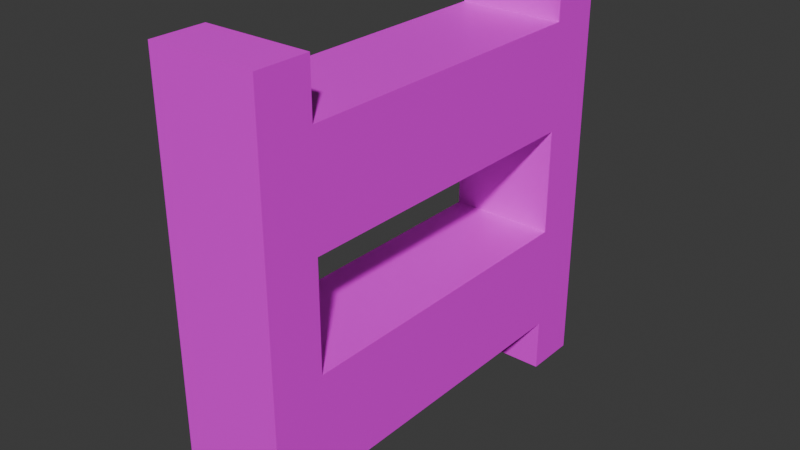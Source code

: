 # Source: ladder.blend  (saved by Blender 4.5.87; exported with 4.5.12 LTS)
import bpy
from mathutils import Matrix  # noqa: F401  (used for matrix-valued properties, if any)

bpy.ops.wm.read_factory_settings(use_empty=True)
scene = bpy.context.scene
scene.name = 'Scene'

# ---- collections
col_collection = bpy.data.collections.new('Collection'); scene.collection.children.link(col_collection)

# ---- images (referenced by path relative to the original .blend; pixels are not part of the script)
import os
ASSET_DIR = os.environ.get("B2B_ASSET_DIR", "")  # directory of the original .blend (textures are referenced by path, not embedded)
HERE = os.path.dirname(os.path.abspath(__file__))  # packed textures are extracted next to this script under _unpacked/

def load_image(name, relpath, width, height, colorspace="sRGB"):
    """Load a texture the original file referenced (path relative to the .blend, or extracted next to this script)."""
    p = next((c for c in (os.path.join(HERE, relpath), os.path.join(ASSET_DIR, relpath)) if relpath and os.path.exists(c)), "")
    if p:
        img = bpy.data.images.load(p, check_existing=True)
        img.name = name
    else:  # same state as the original file: an image datablock whose file is absent (Cycles renders it pink)
        img = bpy.data.images.new(name, width, height)
        img.source = "FILE"
        img.filepath = "//" + (relpath or name)
    img.colorspace_settings.name = colorspace
    return img
img_object_atlas_0_png = load_image('object_atlas_0.png', 'object_atlas_0.png', 1024, 1024, 'sRGB')

# ---- materials (node trees are filled in below, after node groups)
mat_texture = bpy.data.materials.new('texture')

# ---- material node trees
mat_texture.use_nodes = True; mat_texture.node_tree.nodes.clear()
_N = mat_texture.node_tree.nodes; _L = mat_texture.node_tree.links
n0 = _N.new('ShaderNodeBsdfPrincipled'); n0.name = 'Principled BSDF'; n0.location = (-200, 100)
n1 = _N.new('ShaderNodeOutputMaterial'); n1.name = 'Material Output'; n1.location = (200, 100)
n2 = _N.new('ShaderNodeTexImage'); n2.name = 'Image Texture'; n2.location = (-490, 60)
n2.image = img_object_atlas_0_png
_L.new(n0.outputs[0], n1.inputs[0])
_L.new(n2.outputs[0], n0.inputs[0])
n1.is_active_output = True

# ---- world
world_world = bpy.data.worlds.new('World'); scene.world = world_world
world_world.use_nodes = True; world_world.node_tree.nodes.clear()
_N = world_world.node_tree.nodes; _L = world_world.node_tree.links
n0 = _N.new('ShaderNodeOutputWorld'); n0.name = 'World Output'; n0.location = (200, 100)
n1 = _N.new('ShaderNodeBackground'); n1.name = 'Background'; n1.location = (-200, 100)
n1.inputs[0].default_value = (0.05088, 0.05088, 0.05088, 1.0)
_L.new(n1.outputs[0], n0.inputs[0])
n0.is_active_output = True
world_world.color = (0.05088, 0.05088, 0.05088)
world_world.sun_shadow_jitter_overblur = 0.0

# ---- meshes
me_cube = bpy.data.meshes.new('Cube')
me_cube.from_pydata([(-0.125, 0.375, 0.125), (0.125, 0.375, 0.375), (0.125, 0.375, 0.125), (0.125, -0.375, 0.375), (0.125, -0.375, 0.125), (0.125, -0.375, -0.125), (0.125, -0.375, -0.375), (-0.125, -0.375, 0.375), (-0.125, -0.375, 0.125), (-0.125, -0.375, -0.125), (-0.125, -0.375, -0.375), (-0.125, 0.375, 0.375), (0.125, 0.375, -0.125), (0.125, 0.375, -0.375), (-0.125, 0.375, -0.125), (-0.125, 0.375, -0.375), (0.125, -0.375, -0.5), (-0.125, -0.375, -0.5), (0.125, -0.5, -0.5), (-0.125, -0.5, -0.5), (0.125, -0.375, 0.5), (-0.125, -0.375, 0.5), (0.125, -0.5, 0.5), (-0.125, -0.5, 0.5), (0.125, 0.375, 0.5), (-0.125, 0.375, 0.5), (0.125, 0.5, 0.5), (-0.125, 0.5, 0.5), (-0.125, 0.375, -0.5), (0.125, 0.375, -0.5), (-0.125, 0.5, -0.5), (0.125, 0.5, -0.5), (0.125, 0.375, 0.25), (0.125, -0.375, 0.25), (-0.125, -0.375, 0.25), (-0.125, 0.375, 0.25), (0.125, -0.375, -0.25), (-0.125, -0.375, -0.25), (0.125, 0.375, -0.25), (-0.125, 0.375, -0.25), (0.0, -0.375, -0.125), (0.0, 0.375, -0.375), (0.0, 0.375, -0.125), (0.0, -0.375, -0.25), (0.0, 0.375, -0.25), (0.0, -0.375, 0.125), (0.0, -0.375, 0.375), (0.0, 0.375, 0.125), (0.0, -0.375, 0.25), (0.0, 0.375, 0.25), (0.0, 0.375, 0.375), (0.0, -0.375, -0.375), (0.0, -0.375, -0.5), (0.0, -0.5, -0.5), (0.0, -0.375, 0.5), (0.0, -0.5, 0.5), (0.0, 0.375, 0.5), (0.0, 0.5, 0.5), (0.0, 0.375, -0.5), (0.0, 0.5, -0.5)], [(17, 10), (6, 16), (24, 1), (11, 25), (43, 51)], [(40, 5, 12, 42), (45, 47, 2, 4), (37, 39, 15, 10), (33, 4, 2, 32), (34, 35, 0, 8), (49, 32, 2, 47), (48, 45, 4, 33), (44, 39, 14, 42), (36, 38, 12, 5), (52, 54, 20, 16), (54, 55, 22, 20), (16, 20, 22, 18), (53, 55, 23, 19), (19, 23, 21, 17), (52, 53, 19, 17), (26, 24, 29, 31), (58, 28, 30, 59), (56, 25, 28, 58), (25, 27, 30, 28), (57, 26, 31, 59), (56, 24, 26, 57), (7, 11, 35, 34), (3, 33, 32, 1), (40, 43, 36, 5), (6, 13, 38, 36), (41, 15, 39, 44), (9, 14, 39, 37), (13, 41, 44, 38), (9, 37, 43, 40), (38, 44, 42, 12), (9, 40, 42, 14), (7, 34, 48, 46), (34, 8, 45, 48), (35, 49, 47, 0), (8, 0, 47, 45), (32, 49, 50, 1), (49, 35, 11, 50), (46, 50, 11, 7), (1, 50, 46, 3), (6, 51, 41, 13), (41, 51, 10, 15), (16, 18, 53, 52), (18, 22, 55, 53), (21, 23, 55, 54), (17, 21, 54, 52), (25, 56, 57, 27), (27, 57, 59, 30), (24, 56, 58, 29), (29, 58, 59, 31)])
_uv = me_cube.uv_layers.new(name='UVMap')
_uv.uv.foreach_set('vector', [0.007812, 0.9297, 0.007812, 0.9219, 0.05469, 0.9219, 0.05469, 0.9297, 0.007812, 0.9297, 0.05469, 0.9297, 0.05469, 0.9375, 0.007812, 0.9375, 0.05469, 0.9297, 0.007812, 0.9297, 0.007812, 0.9219, 0.05469, 0.9219, 0.007812, 0.9297, 0.007812, 0.9219, 0.05469, 0.9219, 0.05469, 0.9297, 0.05469, 0.9297, 0.007812, 0.9297, 0.007812, 0.9219, 0.05469, 0.9219, 0.4375, 0.5625, 0.4375, 0.5, 0.5, 0.5, 0.5, 0.5625, 0.4375, 0.6875, 0.5, 0.6875, 0.5, 0.75, 0.4375, 0.75, 0.4375, 0.8125, 0.4375, 0.875, 0.375, 0.875, 0.375, 0.8125, 0.007812, 0.9297, 0.05469, 0.9297, 0.05469, 0.9375, 0.007812, 0.9375, 0.008395, 0.9375, 0.008395, 1.0, -0.000583, 1.0, -0.000583, 0.9375, 0.0625, 0.9219, 0.04688, 0.9219, 0.04688, 0.9062, 0.0625, 0.9062, 0.008395, 0.9375, 0.008395, 1.0, -0.000583, 1.0, -0.000583, 0.9375, 0.008395, 0.9375, 0.008395, 1.0, -0.000583, 1.0, -0.000583, 0.9375, 0.0625, 0.9375, 0.0625, 1.0, 0.05469, 1.0, 0.05469, 0.9375, 0.0625, 0.9219, 0.04688, 0.9219, 0.04688, 0.9062, 0.0625, 0.9062, 0.0625, 1.0, 0.05469, 1.0, 0.05469, 0.9375, 0.0625, 0.9375, 0.0625, 0.9219, 0.04688, 0.9219, 0.04688, 0.9062, 0.0625, 0.9062, 0.007813, 1.0, 4.657e-09, 1.0, -4.657e-09, 0.9375, 0.007812, 0.9375, 0.007813, 1.0, 4.657e-09, 1.0, -4.657e-09, 0.9375, 0.007812, 0.9375, 0.007813, 1.0, 4.657e-09, 1.0, -4.657e-09, 0.9375, 0.007812, 0.9375, 0.0625, 0.9219, 0.04688, 0.9219, 0.04688, 0.9062, 0.0625, 0.9062, 0.05469, 0.9375, 0.007812, 0.9375, 0.007812, 0.9297, 0.05469, 0.9297, 0.007812, 0.9375, 0.007812, 0.9297, 0.05469, 0.9297, 0.05469, 0.9375, 0.875, 0.5625, 0.9375, 0.5625, 0.9375, 0.625, 0.875, 0.625, 0.007812, 0.9219, 0.05469, 0.9219, 0.05469, 0.9297, 0.007812, 0.9297, 0.5, 0.8125, 0.5, 0.875, 0.4375, 0.875, 0.4375, 0.8125, 0.05469, 0.9375, 0.007812, 0.9375, 0.007812, 0.9297, 0.05469, 0.9297, 0.5, 0.75, 0.5, 0.8125, 0.4375, 0.8125, 0.4375, 0.75, 0.875, 0.5, 0.9375, 0.5, 0.9375, 0.5625, 0.875, 0.5625, 0.4375, 0.75, 0.4375, 0.8125, 0.375, 0.8125, 0.375, 0.75, 0.007812, 0.9375, 0.007812, 0.9297, 0.05469, 0.9297, 0.05469, 0.9375, 0.375, 0.625, 0.4375, 0.625, 0.4375, 0.6875, 0.375, 0.6875, 0.4375, 0.625, 0.5, 0.625, 0.5, 0.6875, 0.4375, 0.6875, 0.4375, 0.625, 0.4375, 0.5625, 0.5, 0.5625, 0.5, 0.625, 0.007812, 0.9219, 0.05469, 0.9219, 0.05469, 0.9297, 0.007812, 0.9297, 0.4375, 0.5, 0.4375, 0.5625, 0.375, 0.5625, 0.375, 0.5, 0.4375, 0.5625, 0.4375, 0.625, 0.375, 0.625, 0.375, 0.5625, 0.007812, 0.9297, 0.05469, 0.9297, 0.05469, 0.9375, 0.007812, 0.9375, 0.05469, 0.9219, 0.05469, 0.9297, 0.007812, 0.9297, 0.007812, 0.9219, 0.007812, 0.9375, 0.007812, 0.9297, 0.05469, 0.9297, 0.05469, 0.9375, 0.007812, 0.9297, 0.05469, 0.9297, 0.05469, 0.9375, 0.007812, 0.9375, 0.0625, 0.9219, 0.04688, 0.9219, 0.04688, 0.9062, 0.0625, 0.9062, 0.0625, 0.9375, 0.0625, 1.0, 0.05469, 1.0, 0.05469, 0.9375, 0.0625, 0.9219, 0.04688, 0.9219, 0.04688, 0.9062, 0.0625, 0.9062, 0.0625, 0.9375, 0.0625, 1.0, 0.05469, 1.0, 0.05469, 0.9375, 0.0625, 0.9219, 0.04688, 0.9219, 0.04688, 0.9062, 0.0625, 0.9062, 0.0625, 1.0, 0.05469, 1.0, 0.05469, 0.9375, 0.0625, 0.9375, 0.0625, 1.0, 0.05469, 1.0, 0.05469, 0.9375, 0.0625, 0.9375, 0.0625, 0.9219, 0.04688, 0.9219, 0.04688, 0.9062, 0.0625, 0.9062])
me_cube.materials.append(mat_texture)
me_cube.update()

# ---- objects
ob_empty = bpy.data.objects.new('Empty', None)
ob_cube = bpy.data.objects.new('Cube', me_cube)

# ---- transforms, parenting, visibility, modifiers, constraints
ob_empty.location = (0.0, 0.0, 0.0)
ob_empty.scale = (0.5, 0.5, 0.5)
ob_empty.empty_display_type = 'CUBE'
ob_cube.location = (0.0, 0.0, 0.0)

# ---- collection membership
col_collection.objects.link(ob_empty)
col_collection.objects.link(ob_cube)

# ---- scene / render settings (as saved in the file)
scene.frame_start = 1; scene.frame_end = 250; scene.frame_set(1)
scene.render.engine = 'BLENDER_EEVEE_NEXT'
bpy.context.view_layer.update()

# ---- added for rendering (the .blend has no active camera and no usable light): camera, sun
cam_auto = bpy.data.cameras.new('AutoCamera')
cam_auto.lens = 50.0
cam_auto.sensor_width = 36.0
cam_auto.clip_end = 1000.0
ob_auto_camera = bpy.data.objects.new('AutoCamera', cam_auto)
scene.collection.objects.link(ob_auto_camera)
ob_auto_camera.location = (1.32875, -1.5945, 1.063)
ob_auto_camera.rotation_euler = (1.09748, -7.21219e-08, 0.694738)
scene.camera = ob_auto_camera
light_auto_sun = bpy.data.lights.new('AutoSun', 'SUN')
light_auto_sun.energy = 3.0
light_auto_sun.angle = 0.0523599
ob_auto_sun = bpy.data.objects.new('AutoSun', light_auto_sun)
scene.collection.objects.link(ob_auto_sun)
ob_auto_sun.rotation_euler = (0.872665, 0.174533, 0.523599)
bpy.context.view_layer.update()
